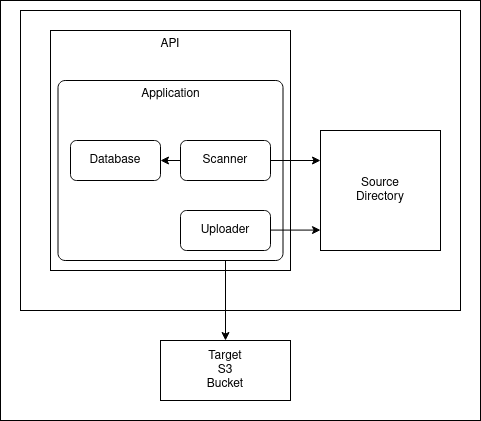

The diagram above was exported from draw.io. Its source (the exported page's mxGraphModel, read from the mxfile embedded in the PNG):
<mxGraphModel dx="2062" dy="1180" grid="1" gridSize="10" guides="1" tooltips="1" connect="1" arrows="1" fold="1" page="1" pageScale="1" pageWidth="850" pageHeight="1100" math="0" shadow="0">
  <root>
    <mxCell id="0" />
    <mxCell id="1" parent="0" />
    <mxCell id="vHMp_k0qpoqg2dfnpjcg-1" value="" style="rounded=0;whiteSpace=wrap;html=1;" vertex="1" parent="1">
      <mxGeometry x="200" y="550" width="480" height="420" as="geometry" />
    </mxCell>
    <mxCell id="2qoMq1GGL3IANNMCPw1I-10" value="" style="rounded=0;whiteSpace=wrap;html=1;shadow=0;" parent="1" vertex="1">
      <mxGeometry x="220" y="560" width="440" height="300" as="geometry" />
    </mxCell>
    <mxCell id="2qoMq1GGL3IANNMCPw1I-1" value="API" style="rounded=0;whiteSpace=wrap;html=1;verticalAlign=top;" parent="1" vertex="1">
      <mxGeometry x="250" y="580" width="240" height="240" as="geometry" />
    </mxCell>
    <mxCell id="2qoMq1GGL3IANNMCPw1I-2" value="&lt;div&gt;Source&lt;/div&gt;&lt;div&gt;Directory&lt;br&gt;&lt;/div&gt;" style="rounded=0;whiteSpace=wrap;html=1;" parent="1" vertex="1">
      <mxGeometry x="520" y="680" width="120" height="120" as="geometry" />
    </mxCell>
    <mxCell id="2qoMq1GGL3IANNMCPw1I-3" value="&lt;div&gt;Target&lt;/div&gt;&lt;div&gt;S3&lt;/div&gt;&lt;div&gt;Bucket&lt;br&gt;&lt;/div&gt;" style="rounded=0;whiteSpace=wrap;html=1;" parent="1" vertex="1">
      <mxGeometry x="360" y="890" width="130" height="60" as="geometry" />
    </mxCell>
    <mxCell id="2qoMq1GGL3IANNMCPw1I-12" value="" style="endArrow=classic;html=1;rounded=0;entryX=0.5;entryY=0;entryDx=0;entryDy=0;exitX=0.5;exitY=1;exitDx=0;exitDy=0;" parent="1" source="2qoMq1GGL3IANNMCPw1I-4" target="2qoMq1GGL3IANNMCPw1I-3" edge="1">
      <mxGeometry width="50" height="50" relative="1" as="geometry">
        <mxPoint x="355" y="990" as="sourcePoint" />
        <mxPoint x="405" y="940" as="targetPoint" />
      </mxGeometry>
    </mxCell>
    <mxCell id="vHMp_k0qpoqg2dfnpjcg-2" value="Application" style="rounded=1;whiteSpace=wrap;html=1;verticalAlign=top;arcSize=4;" vertex="1" parent="1">
      <mxGeometry x="257.5" y="630" width="225" height="180" as="geometry" />
    </mxCell>
    <mxCell id="2qoMq1GGL3IANNMCPw1I-4" value="Uploader" style="rounded=1;whiteSpace=wrap;html=1;" parent="1" vertex="1">
      <mxGeometry x="380" y="760" width="90" height="40" as="geometry" />
    </mxCell>
    <mxCell id="2qoMq1GGL3IANNMCPw1I-5" value="Scanner" style="rounded=1;whiteSpace=wrap;html=1;" parent="1" vertex="1">
      <mxGeometry x="380" y="690" width="90" height="40" as="geometry" />
    </mxCell>
    <mxCell id="2qoMq1GGL3IANNMCPw1I-6" value="Database" style="rounded=1;whiteSpace=wrap;html=1;rotation=0;" parent="1" vertex="1">
      <mxGeometry x="270" y="690" width="90" height="40" as="geometry" />
    </mxCell>
    <mxCell id="2qoMq1GGL3IANNMCPw1I-18" value="" style="endArrow=classic;html=1;rounded=0;entryX=0;entryY=0.25;entryDx=0;entryDy=0;exitX=1;exitY=0.5;exitDx=0;exitDy=0;exitPerimeter=0;" parent="1" source="2qoMq1GGL3IANNMCPw1I-5" target="2qoMq1GGL3IANNMCPw1I-2" edge="1">
      <mxGeometry width="50" height="50" relative="1" as="geometry">
        <mxPoint x="435" y="810" as="sourcePoint" />
        <mxPoint x="435" y="900" as="targetPoint" />
      </mxGeometry>
    </mxCell>
    <mxCell id="2qoMq1GGL3IANNMCPw1I-19" value="" style="endArrow=classic;html=1;rounded=0;entryX=0;entryY=0.25;entryDx=0;entryDy=0;exitX=1;exitY=0.5;exitDx=0;exitDy=0;exitPerimeter=0;" parent="1" edge="1">
      <mxGeometry width="50" height="50" relative="1" as="geometry">
        <mxPoint x="470" y="779.58" as="sourcePoint" />
        <mxPoint x="520" y="779.58" as="targetPoint" />
      </mxGeometry>
    </mxCell>
    <mxCell id="2qoMq1GGL3IANNMCPw1I-20" value="" style="endArrow=classic;html=1;rounded=0;entryX=1;entryY=0.5;entryDx=0;entryDy=0;exitX=0;exitY=0.5;exitDx=0;exitDy=0;" parent="1" source="2qoMq1GGL3IANNMCPw1I-5" target="2qoMq1GGL3IANNMCPw1I-6" edge="1">
      <mxGeometry width="50" height="50" relative="1" as="geometry">
        <mxPoint x="480" y="720" as="sourcePoint" />
        <mxPoint x="530" y="720" as="targetPoint" />
      </mxGeometry>
    </mxCell>
  </root>
</mxGraphModel>